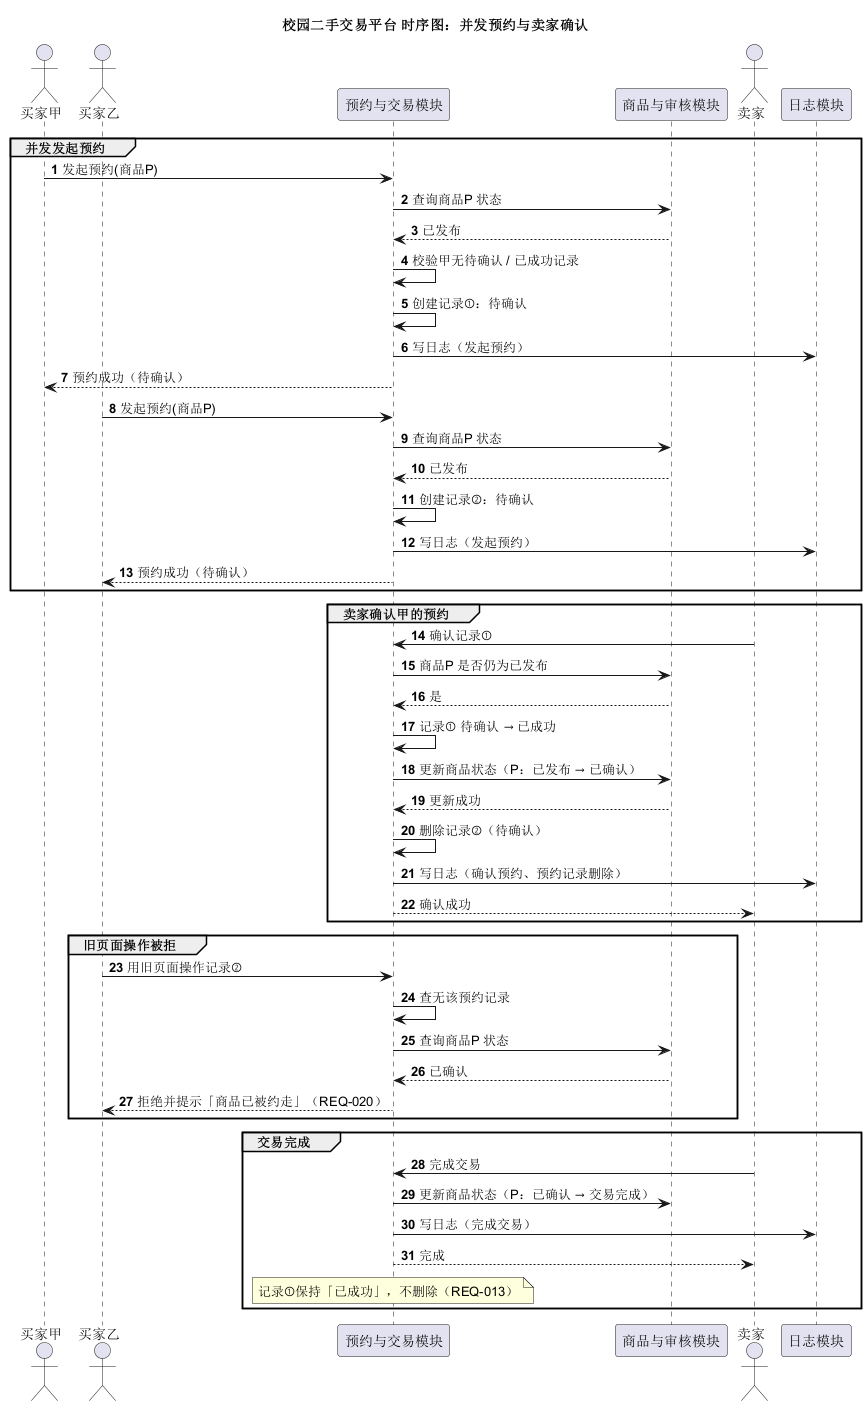

The diagram above was rendered by PlantUML. Its source (embedded in the PNG):
@startuml UML时序图
' 校园二手交易平台 —— 时序图（并发预约场景）
' 依据：requirements.md REQ-012 / REQ-019 / REQ-020 / REQ-013
title 校园二手交易平台 时序图：并发预约与卖家确认

autonumber

actor "买家甲" as B1
actor "买家乙" as B2
participant "预约与交易模块" as SVC
participant "商品与审核模块" as ITEM
actor "卖家" as S
participant "日志模块" as LOG

group 并发发起预约
  B1 -> SVC : 发起预约(商品P)
  SVC -> ITEM : 查询商品P 状态
  ITEM --> SVC : 已发布
  SVC -> SVC : 校验甲无待确认 / 已成功记录
  SVC -> SVC : 创建记录①：待确认
  SVC -> LOG : 写日志（发起预约）
  SVC --> B1 : 预约成功（待确认）

  B2 -> SVC : 发起预约(商品P)
  SVC -> ITEM : 查询商品P 状态
  ITEM --> SVC : 已发布
  SVC -> SVC : 创建记录②：待确认
  SVC -> LOG : 写日志（发起预约）
  SVC --> B2 : 预约成功（待确认）
end

group 卖家确认甲的预约
  S -> SVC : 确认记录①
  SVC -> ITEM : 商品P 是否仍为已发布
  ITEM --> SVC : 是
  SVC -> SVC : 记录① 待确认 → 已成功
  SVC -> ITEM : 更新商品状态（P：已发布 → 已确认）
  ITEM --> SVC : 更新成功
  SVC -> SVC : 删除记录②（待确认）
  SVC -> LOG : 写日志（确认预约、预约记录删除）
  SVC --> S : 确认成功
end

group 旧页面操作被拒
  B2 -> SVC : 用旧页面操作记录②
  SVC -> SVC : 查无该预约记录
  SVC -> ITEM : 查询商品P 状态
  ITEM --> SVC : 已确认
  SVC --> B2 : 拒绝并提示「商品已被约走」（REQ-020）
end

group 交易完成
  S -> SVC : 完成交易
  SVC -> ITEM : 更新商品状态（P：已确认 → 交易完成）
  SVC -> LOG : 写日志（完成交易）
  SVC --> S : 完成
  note over SVC : 记录①保持「已成功」，不删除（REQ-013）
end

@enduml